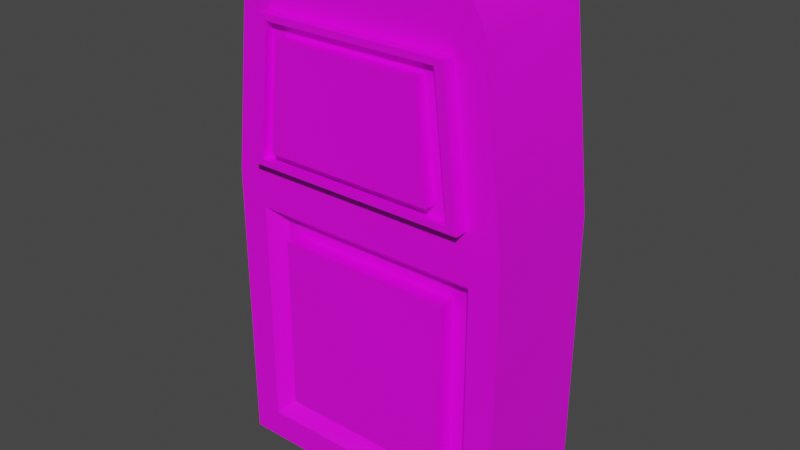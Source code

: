 # Source: test_model_2_triangled_uv.blend  (saved by Blender 2.83.19; exported with 4.5.12 LTS)
import bpy
from mathutils import Matrix  # noqa: F401  (used for matrix-valued properties, if any)

bpy.ops.wm.read_factory_settings(use_empty=True)
scene = bpy.context.scene
scene.name = 'Scene'

# ---- collections
col_collection = bpy.data.collections.new('Collection'); scene.collection.children.link(col_collection)

# ---- images (referenced by path relative to the original .blend; pixels are not part of the script)
import os
ASSET_DIR = os.environ.get("B2B_ASSET_DIR", "")  # directory of the original .blend (textures are referenced by path, not embedded)
HERE = os.path.dirname(os.path.abspath(__file__))  # packed textures are extracted next to this script under _unpacked/

def load_image(name, relpath, width, height, colorspace="sRGB"):
    """Load a texture the original file referenced (path relative to the .blend, or extracted next to this script)."""
    p = next((c for c in (os.path.join(HERE, relpath), os.path.join(ASSET_DIR, relpath)) if relpath and os.path.exists(c)), "")
    if p:
        img = bpy.data.images.load(p, check_existing=True)
        img.name = name
    else:  # same state as the original file: an image datablock whose file is absent (Cycles renders it pink)
        img = bpy.data.images.new(name, width, height)
        img.source = "FILE"
        img.filepath = "//" + (relpath or name)
    img.colorspace_settings.name = colorspace
    return img
img_material_base_color = load_image('Material Base Color', 'test_model_2_texture.png', 1024, 1024, 'sRGB')

# ---- materials (node trees are filled in below, after node groups)
mat_material = bpy.data.materials.new('Material')
mat_material.alpha_threshold = 0.0
mat_material.use_transparent_shadow = False
mat_material.line_color = (0.0, 0.0, 0.0, 1.0)

# ---- node groups
ng_auto_smooth = bpy.data.node_groups.new('Auto Smooth', 'GeometryNodeTree')
_s = ng_auto_smooth.interface.new_socket(name='Geometry', in_out='OUTPUT', socket_type='NodeSocketGeometry')
_s = ng_auto_smooth.interface.new_socket(name='Geometry', in_out='INPUT', socket_type='NodeSocketGeometry')
_s = ng_auto_smooth.interface.new_socket(name='Angle', in_out='INPUT', socket_type='NodeSocketFloat')
_s.subtype = 'ANGLE'
_s.min_value = 0.0
_s.max_value = 3.142
ng_auto_smooth.is_modifier = True
_N = ng_auto_smooth.nodes; _L = ng_auto_smooth.links
n0 = _N.new('NodeGroupOutput'); n0.name = 'Group Output'; n0.location = (480, -100)
n1 = _N.new('NodeGroupInput'); n1.name = 'Group Input'; n1.location = (-420, -300)
n2 = _N.new('NodeGroupInput'); n2.name = 'Group Input.001'; n2.location = (-60, -100)
n3 = _N.new('GeometryNodeSetShadeSmooth'); n3.name = 'Set Shade Smooth'; n3.location = (120, -100)
n3.domain = 'EDGE'
n4 = _N.new('GeometryNodeSetShadeSmooth'); n4.name = 'Set Shade Smooth.001'; n4.location = (300, -100)
n5 = _N.new('GeometryNodeInputMeshEdgeAngle'); n5.name = 'Edge Angle'; n5.location = (-420, -220)
n6 = _N.new('GeometryNodeInputEdgeSmooth'); n6.name = 'Is Edge Smooth'; n6.location = (-60, -160)
n7 = _N.new('GeometryNodeInputShadeSmooth'); n7.name = 'Is Face Smooth'; n7.location = (-240, -340)
n8 = _N.new('FunctionNodeBooleanMath'); n8.name = 'Boolean Math'; n8.location = (-60, -220)
n9 = _N.new('FunctionNodeCompare'); n9.name = 'Compare'; n9.location = (-240, -180)
n9.operation = 'LESS_EQUAL'
_L.new(n5.outputs[0], n9.inputs[0])
_L.new(n4.outputs[0], n0.inputs[0])
_L.new(n1.outputs[1], n9.inputs[1])
_L.new(n9.outputs[0], n8.inputs[0])
_L.new(n7.outputs[0], n8.inputs[1])
_L.new(n2.outputs[0], n3.inputs[0])
_L.new(n6.outputs[0], n3.inputs[1])
_L.new(n3.outputs[0], n4.inputs[0])
_L.new(n8.outputs[0], n3.inputs[2])
n0.is_active_output = True

# ---- material node trees
mat_material.use_nodes = True; mat_material.node_tree.nodes.clear()
_N = mat_material.node_tree.nodes; _L = mat_material.node_tree.links
n0 = _N.new('ShaderNodeOutputMaterial'); n0.name = 'Material Output'; n0.location = (300, 300)
n1 = _N.new('ShaderNodeBsdfPrincipled'); n1.name = 'Principled BSDF'; n1.location = (10, 300)
n1.distribution = 'GGX'
n1.subsurface_method = 'BURLEY'
n1.inputs[2].default_value = 0.4
n1.inputs[3].default_value = 1.45
n1.inputs[27].default_value = (0.0, 0.0, 0.0, 1.0)
n1.inputs[28].default_value = 1.0
n2 = _N.new('ShaderNodeTexImage'); n2.name = 'Image Texture'; n2.location = (-280, 275)
n2.image = img_material_base_color
_L.new(n1.outputs[0], n0.inputs[0])
_L.new(n2.outputs[0], n1.inputs[0])
n0.is_active_output = True

# ---- world
world_world = bpy.data.worlds.new('World'); scene.world = world_world
world_world.use_nodes = True; world_world.node_tree.nodes.clear()
_N = world_world.node_tree.nodes; _L = world_world.node_tree.links
n0 = _N.new('ShaderNodeOutputWorld'); n0.name = 'World Output'; n0.location = (300, 300)
n1 = _N.new('ShaderNodeBackground'); n1.name = 'Background'; n1.location = (10, 300)
n1.inputs[0].default_value = (0.05088, 0.05088, 0.05088, 1.0)
_L.new(n1.outputs[0], n0.inputs[0])
n0.is_active_output = True
world_world.color = (0.05088, 0.05088, 0.05088)
world_world.use_sun_shadow = False
world_world.sun_shadow_jitter_overblur = 0.0

# ---- meshes
me_cube = bpy.data.meshes.new('Cube')
me_cube.from_pydata([(0.4271, 1.0, 2.0), (0.4271, 1.0, 0.0), (0.4271, -1.0, 2.0), (0.4271, -1.0, 0.0), (-0.4271, 1.0, 2.0), (-0.4271, 1.0, 0.0), (-0.4271, -1.0, 2.0), (-0.4271, -1.0, 0.0), (0.4271, -0.8584, 3.25), (-0.4271, -0.8584, 3.25), (0.4271, 0.8584, 3.25), (-0.4271, 0.8584, 3.25), (0.4271, -0.7042, 3.524), (-0.4271, -0.7042, 3.524), (0.4271, 0.7042, 3.524), (-0.4271, 0.7042, 3.524), (0.4271, -0.612, 3.572), (-0.4271, -0.612, 3.572), (0.4271, 0.612, 3.572), (-0.4271, 0.612, 3.572), (0.4271, 0.7714, 2.143), (0.4271, -0.7714, 2.143), (0.4271, 0.6621, 3.107), (0.4271, -0.6621, 3.107), (0.517, 0.7714, 2.143), (0.517, -0.7714, 2.143), (0.517, 0.6621, 3.107), (0.517, -0.6621, 3.107), (0.517, 0.7023, 2.186), (0.517, -0.7023, 2.186), (0.517, 0.6028, 3.064), (0.517, -0.6028, 3.064), (0.4618, 0.7023, 2.186), (0.4618, -0.7023, 2.186), (0.4618, 0.6028, 3.064), (0.4618, -0.6028, 3.064), (0.4618, 0.5828, 2.261), (0.4618, -0.5828, 2.261), (0.4618, 0.5003, 2.989), (0.4618, -0.5003, 2.989), (0.5449, 0.5828, 2.261), (0.5449, -0.5828, 2.261), (0.5449, 0.5003, 2.989), (0.5449, -0.5003, 2.989), (0.4271, 0.7978, 1.798), (0.4271, 0.7978, 0.2022), (0.4271, -0.7978, 1.798), (0.4271, -0.7978, 0.2022), (0.316, 0.7065, 1.706), (0.316, 0.7065, 0.2935), (0.316, -0.7065, 1.706), (0.316, -0.7065, 0.2935), (0.316, 0.6153, 1.615), (0.316, 0.6153, 0.3847), (0.316, -0.6153, 1.615), (0.316, -0.6153, 0.3847), (0.431, 0.6153, 1.615), (0.431, 0.6153, 0.3847), (0.431, -0.6153, 1.615), (0.431, -0.6153, 0.3847)], [], [(6, 11, 4), (2, 7, 3), (6, 5, 7), (1, 7, 5), (0, 45, 1), (4, 1, 5), (10, 12, 8), (8, 22, 10), (4, 10, 0), (2, 9, 6), (13, 19, 15), (9, 15, 11), (8, 13, 9), (11, 14, 10), (19, 16, 18), (12, 17, 13), (15, 18, 14), (14, 16, 12), (22, 24, 20), (0, 21, 2), (10, 20, 0), (8, 21, 23), (26, 28, 24), (20, 25, 21), (21, 27, 23), (23, 26, 22), (29, 35, 31), (24, 29, 25), (27, 29, 31), (27, 30, 26), (34, 36, 32), (31, 34, 30), (30, 32, 28), (28, 33, 29), (36, 41, 37), (32, 37, 33), (35, 37, 39), (35, 38, 34), (40, 43, 41), (37, 43, 39), (39, 42, 38), (38, 40, 36), (46, 48, 44), (1, 47, 3), (2, 44, 0), (3, 46, 2), (49, 55, 51), (44, 49, 45), (45, 51, 47), (47, 50, 46), (55, 58, 54), (51, 54, 50), (50, 52, 48), (48, 53, 49), (56, 59, 57), (54, 56, 52), (52, 57, 53), (53, 59, 55), (6, 9, 11), (2, 6, 7), (6, 4, 5), (1, 3, 7), (0, 44, 45), (4, 0, 1), (10, 14, 12), (8, 23, 22), (4, 11, 10), (2, 8, 9), (13, 17, 19), (9, 13, 15), (8, 12, 13), (11, 15, 14), (19, 17, 16), (12, 16, 17), (15, 19, 18), (14, 18, 16), (22, 26, 24), (0, 20, 21), (10, 22, 20), (8, 2, 21), (26, 30, 28), (20, 24, 25), (21, 25, 27), (23, 27, 26), (29, 33, 35), (24, 28, 29), (27, 25, 29), (27, 31, 30), (34, 38, 36), (31, 35, 34), (30, 34, 32), (28, 32, 33), (36, 40, 41), (32, 36, 37), (35, 33, 37), (35, 39, 38), (40, 42, 43), (37, 41, 43), (39, 43, 42), (38, 42, 40), (46, 50, 48), (1, 45, 47), (2, 46, 44), (3, 47, 46), (49, 53, 55), (44, 48, 49), (45, 49, 51), (47, 51, 50), (55, 59, 58), (51, 55, 54), (50, 54, 52), (48, 52, 53), (56, 58, 59), (54, 58, 56), (52, 56, 57), (53, 57, 59)])
me_cube.polygons.foreach_set('use_smooth', [True] * 116)
_uv = me_cube.uv_layers.new(name='UVMap')
_uv.uv.foreach_set('vector', [0.03213, 0.2597, 0.2809, 0.09747, 0.2999, 0.2597, 0.8195, 0.2542, 0.9338, 0.5137, 0.8195, 0.5137, 0.03213, 0.2597, 0.2999, 0.5194, 0.03213, 0.5194, 0.792, 0.5999, 0.6777, 0.8596, 0.6777, 0.5999, 0.6318, 0.3153, 0.6048, 0.0819, 0.6318, 0.05565, 0.6777, 0.2542, 0.792, 0.5137, 0.6777, 0.5137, 0.6129, 0.4776, 0.4037, 0.5132, 0.3831, 0.4776, 0.3831, 0.4776, 0.5866, 0.4591, 0.6129, 0.4776, 0.6777, 0.2542, 0.792, 0.09135, 0.792, 0.2542, 0.8195, 0.2542, 0.9338, 0.09135, 0.9338, 0.2542, 0.07172, 0.06189, 0.2479, 0.05565, 0.2603, 0.06189, 0.05108, 0.09747, 0.2603, 0.06189, 0.2809, 0.09747, 0.8195, 0.09135, 0.9338, 0.05504, 0.9338, 0.09135, 0.6777, 0.09135, 0.792, 0.05504, 0.792, 0.09135, 0.2483, 0.9661, 0.3626, 0.8071, 0.3626, 0.9661, 0.3626, 0.7952, 0.2483, 0.8071, 0.2483, 0.7952, 0.2483, 0.9781, 0.3626, 0.9661, 0.3626, 0.9781, 0.5922, 0.5132, 0.416, 0.5194, 0.4037, 0.5132, 0.3927, 0.7883, 0.4047, 0.9139, 0.3927, 0.9139, 0.6318, 0.3153, 0.3947, 0.3339, 0.3641, 0.3153, 0.6129, 0.4776, 0.6012, 0.3339, 0.6318, 0.3153, 0.3831, 0.4776, 0.3947, 0.3339, 0.4093, 0.4591, 0.4543, 0.7853, 0.5775, 0.7905, 0.5833, 0.7994, 0.972, 0.5928, 0.984, 0.7931, 0.972, 0.7931, 0.3898, 0.9139, 0.3778, 0.7883, 0.3898, 0.7883, 0.9865, 0.02063, 0.9986, 0.1926, 0.9865, 0.1926, 0.655, 0.8148, 0.6624, 0.9282, 0.655, 0.9282, 0.5833, 0.7994, 0.5775, 0.6081, 0.5833, 0.5991, 0.4543, 0.6133, 0.5775, 0.6081, 0.4601, 0.621, 0.4543, 0.6133, 0.4601, 0.7775, 0.4543, 0.7853, 0.8198, 0.7601, 0.9273, 0.7575, 0.9373, 0.773, 0.9863, 0.5875, 0.9937, 0.7441, 0.9863, 0.7441, 0.9413, 0.8085, 0.9487, 0.9219, 0.9413, 0.9219, 0.6624, 0.7793, 0.655, 0.597, 0.6624, 0.597, 0.9527, 0.785, 0.9639, 0.9364, 0.9527, 0.9364, 0.9373, 0.773, 0.9273, 0.6061, 0.9373, 0.5906, 0.8198, 0.6035, 0.9273, 0.6061, 0.8298, 0.6168, 0.8198, 0.6035, 0.8298, 0.7468, 0.8198, 0.7601, 0.9149, 0.9644, 0.8174, 0.8238, 0.9149, 0.813, 0.9391, 0.9012, 0.928, 0.8063, 0.9391, 0.8063, 0.4075, 0.7888, 0.4186, 0.9187, 0.4075, 0.9187, 0.4213, 0.7846, 0.4325, 0.8795, 0.4213, 0.8795, 0.6155, 0.8071, 0.6006, 0.6118, 0.6155, 0.5999, 0.6318, 0.05565, 0.3912, 0.0819, 0.3641, 0.05565, 0.3641, 0.3153, 0.6048, 0.2891, 0.6318, 0.3153, 0.3641, 0.05565, 0.3912, 0.2891, 0.3641, 0.3153, 0.2118, 0.7806, 0.1996, 0.6089, 0.2118, 0.5971, 0.9493, 0.02485, 0.9642, 0.2205, 0.9493, 0.2319, 0.6339, 0.8071, 0.619, 0.6118, 0.6339, 0.5999, 0.6375, 0.5999, 0.6524, 0.7947, 0.6375, 0.807, 0.9832, 0.1788, 0.9678, 0.01916, 0.9832, 0.01916, 0.2118, 0.5971, 0.0349, 0.6089, 0.0227, 0.5971, 0.0227, 0.5971, 0.0349, 0.7687, 0.0227, 0.7806, 0.0227, 0.7806, 0.1996, 0.7687, 0.2118, 0.7806, 0.2543, 0.754, 0.419, 0.5942, 0.419, 0.754, 0.9533, 0.5879, 0.9687, 0.7477, 0.9533, 0.7477, 0.9685, 0.2759, 0.9839, 0.4356, 0.9685, 0.4356, 0.9494, 0.2759, 0.9648, 0.4357, 0.9494, 0.4357, 0.03213, 0.2597, 0.05108, 0.09747, 0.2809, 0.09747, 0.8195, 0.2542, 0.9338, 0.2542, 0.9338, 0.5137, 0.03213, 0.2597, 0.2999, 0.2597, 0.2999, 0.5194, 0.792, 0.5999, 0.792, 0.8596, 0.6777, 0.8596, 0.6318, 0.3153, 0.6048, 0.2891, 0.6048, 0.0819, 0.6777, 0.2542, 0.792, 0.2542, 0.792, 0.5137, 0.6129, 0.4776, 0.5922, 0.5132, 0.4037, 0.5132, 0.3831, 0.4776, 0.4093, 0.4591, 0.5866, 0.4591, 0.6777, 0.2542, 0.6777, 0.09135, 0.792, 0.09135, 0.8195, 0.2542, 0.8195, 0.09135, 0.9338, 0.09135, 0.07172, 0.06189, 0.08407, 0.05565, 0.2479, 0.05565, 0.05108, 0.09747, 0.07172, 0.06189, 0.2603, 0.06189, 0.8195, 0.09135, 0.8195, 0.05504, 0.9338, 0.05504, 0.6777, 0.09135, 0.6777, 0.05504, 0.792, 0.05504, 0.2483, 0.9661, 0.2483, 0.8071, 0.3626, 0.8071, 0.3626, 0.7952, 0.3626, 0.8071, 0.2483, 0.8071, 0.2483, 0.9781, 0.2483, 0.9661, 0.3626, 0.9661, 0.5922, 0.5132, 0.5799, 0.5194, 0.416, 0.5194, 0.3927, 0.7883, 0.4047, 0.7883, 0.4047, 0.9139, 0.6318, 0.3153, 0.6012, 0.3339, 0.3947, 0.3339, 0.6129, 0.4776, 0.5866, 0.4591, 0.6012, 0.3339, 0.3831, 0.4776, 0.3641, 0.3153, 0.3947, 0.3339, 0.4543, 0.7853, 0.4601, 0.7775, 0.5775, 0.7905, 0.972, 0.5928, 0.984, 0.5928, 0.984, 0.7931, 0.3898, 0.9139, 0.3778, 0.9139, 0.3778, 0.7883, 0.9865, 0.02063, 0.9986, 0.02063, 0.9986, 0.1926, 0.655, 0.8148, 0.6624, 0.8148, 0.6624, 0.9282, 0.5833, 0.7994, 0.5775, 0.7905, 0.5775, 0.6081, 0.4543, 0.6133, 0.5833, 0.5991, 0.5775, 0.6081, 0.4543, 0.6133, 0.4601, 0.621, 0.4601, 0.7775, 0.8198, 0.7601, 0.8298, 0.7468, 0.9273, 0.7575, 0.9863, 0.5875, 0.9937, 0.5875, 0.9937, 0.7441, 0.9413, 0.8085, 0.9487, 0.8085, 0.9487, 0.9219, 0.6624, 0.7793, 0.655, 0.7793, 0.655, 0.597, 0.9527, 0.785, 0.9639, 0.785, 0.9639, 0.9364, 0.9373, 0.773, 0.9273, 0.7575, 0.9273, 0.6061, 0.8198, 0.6035, 0.9373, 0.5906, 0.9273, 0.6061, 0.8198, 0.6035, 0.8298, 0.6168, 0.8298, 0.7468, 0.9149, 0.9644, 0.8174, 0.9537, 0.8174, 0.8238, 0.9391, 0.9012, 0.928, 0.9012, 0.928, 0.8063, 0.4075, 0.7888, 0.4186, 0.7888, 0.4186, 0.9187, 0.4213, 0.7846, 0.4325, 0.7846, 0.4325, 0.8795, 0.6155, 0.8071, 0.6006, 0.7953, 0.6006, 0.6118, 0.6318, 0.05565, 0.6048, 0.0819, 0.3912, 0.0819, 0.3641, 0.3153, 0.3912, 0.2891, 0.6048, 0.2891, 0.3641, 0.05565, 0.3912, 0.0819, 0.3912, 0.2891, 0.2118, 0.7806, 0.1996, 0.7687, 0.1996, 0.6089, 0.9493, 0.02485, 0.9642, 0.03715, 0.9642, 0.2205, 0.6339, 0.8071, 0.619, 0.7953, 0.619, 0.6118, 0.6375, 0.5999, 0.6524, 0.6113, 0.6524, 0.7947, 0.9832, 0.1788, 0.9678, 0.1788, 0.9678, 0.01916, 0.2118, 0.5971, 0.1996, 0.6089, 0.0349, 0.6089, 0.0227, 0.5971, 0.0349, 0.6089, 0.0349, 0.7687, 0.0227, 0.7806, 0.0349, 0.7687, 0.1996, 0.7687, 0.2543, 0.754, 0.2543, 0.5942, 0.419, 0.5942, 0.9533, 0.5879, 0.9687, 0.5879, 0.9687, 0.7477, 0.9685, 0.2759, 0.9839, 0.2759, 0.9839, 0.4356, 0.9494, 0.2759, 0.9648, 0.2759, 0.9648, 0.4357])
me_cube.materials.append(mat_material)
me_cube.use_remesh_preserve_volume = False
me_cube.use_remesh_preserve_attributes = False
me_cube.use_mirror_vertex_groups = False
me_cube.update()

# ---- objects
ob_cube = bpy.data.objects.new('Cube', me_cube)

# ---- transforms, parenting, visibility, modifiers, constraints
ob_cube.location = (0.0, 0.0, 0.0)
ob_cube.rotation_euler = (0.0, -0.0, -1.571)
ob_cube.scale = (0.3201, 0.3201, 0.3201)
ob_cube.lock_rotations_4d = False
ob_cube.empty_display_type = 'ARROWS'
ob_cube.lineart.crease_threshold = 0.0
_m = ob_cube.modifiers.new('Auto Smooth', 'NODES')
_m.node_group = ng_auto_smooth
_gi = [s.identifier for s in ng_auto_smooth.interface.items_tree if s.item_type == 'SOCKET' and s.in_out == 'INPUT']
_m[_gi[1]] = 0.6021  # Angle

# ---- collection membership
col_collection.objects.link(ob_cube)

# ---- scene / render settings (as saved in the file)
scene.frame_start = 1; scene.frame_end = 250; scene.frame_set(1)
scene.render.engine = 'BLENDER_EEVEE_NEXT'
scene.cycles.use_denoising = False
scene.cycles.samples = 128
scene.cycles.sampling_pattern = 'TABULATED_SOBOL'
scene.cycles.use_adaptive_sampling = False
scene.cycles.use_light_tree = False
scene.view_settings.view_transform = 'Filmic'
bpy.context.view_layer.update()

# ---- added for rendering (the .blend has no active camera and no usable light): camera, sun
cam_auto = bpy.data.cameras.new('AutoCamera')
cam_auto.lens = 50.0
cam_auto.sensor_width = 36.0
cam_auto.clip_end = 1000.0
ob_auto_camera = bpy.data.objects.new('AutoCamera', cam_auto)
scene.collection.objects.link(ob_auto_camera)
ob_auto_camera.location = (1.24612, -1.51421, 1.56857)
ob_auto_camera.rotation_euler = (1.09748, -7.21219e-08, 0.694738)
scene.camera = ob_auto_camera
light_auto_sun = bpy.data.lights.new('AutoSun', 'SUN')
light_auto_sun.energy = 3.0
light_auto_sun.angle = 0.0523599
ob_auto_sun = bpy.data.objects.new('AutoSun', light_auto_sun)
scene.collection.objects.link(ob_auto_sun)
ob_auto_sun.rotation_euler = (0.872665, 0.174533, 0.523599)
bpy.context.view_layer.update()
